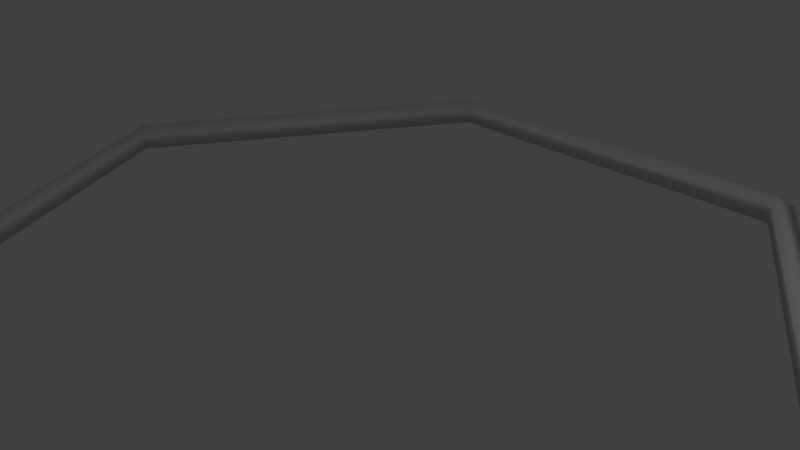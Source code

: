 # Source: banner1.blend  (saved by Blender 2.79.0; exported with 4.5.12 LTS)
import bpy
from mathutils import Matrix  # noqa: F401  (used for matrix-valued properties, if any)

bpy.ops.wm.read_factory_settings(use_empty=True)
scene = bpy.context.scene
scene.name = 'Scene'

# ---- collections
col_collection_1 = bpy.data.collections.new('Collection 1'); scene.collection.children.link(col_collection_1)

# ---- world
world_world = bpy.data.worlds.new('World'); scene.world = world_world
world_world.color = (0.05088, 0.05088, 0.05088)
world_world.use_sun_shadow = False
world_world.sun_shadow_jitter_overblur = 0.0
world_world.cycles.sampling_method = 'MANUAL'

# ---- cameras
cam_camera = bpy.data.cameras.new('Camera')
cam_camera.clip_end = 100.0
cam_camera.lens = 35.0
cam_camera.sensor_width = 32.0
cam_camera.sensor_height = 18.0
cam_camera.ortho_scale = 7.314
cam_camera.dof.focus_distance = 0.0
cam_camera.dof.aperture_fstop = 128.0

# ---- lights
light_lamp = bpy.data.lights.new('Lamp', 'POINT')
light_lamp.transmission_factor = 0.0
light_lamp.cutoff_distance = 30.0
light_lamp.energy = 100.0
light_lamp.shadow_buffer_clip_start = 1.001
light_lamp.shadow_soft_size = 0.1
light_lamp.shadow_maximum_resolution = 0.006
light_lamp.use_absolute_resolution = True

# ---- meshes
me_torus_001 = bpy.data.meshes.new('Torus.001')
me_torus_001.from_pydata([(6.2, 0.0, 0.0), (5.825, 0.0, 0.2165), (5.825, 0.0, -0.2165), (3.1, 5.369, 0.0), (2.912, 5.045, 0.2165), (2.912, 5.045, -0.2165), (-3.1, 5.369, 0.0), (-2.912, 5.045, 0.2165), (-2.912, 5.045, -0.2165), (-6.2, 5.42e-07, 0.0), (-5.825, 5.092e-07, 0.2165), (-5.825, 5.092e-07, -0.2165), (-3.1, -5.369, 0.0), (-2.912, -5.045, 0.2165), (-2.912, -5.045, -0.2165), (3.1, -5.369, 0.0), (2.912, -5.045, 0.2165), (2.912, -5.045, -0.2165)], [], [(0, 3, 4, 1), (1, 4, 5, 2), (2, 5, 3, 0), (3, 6, 7, 4), (4, 7, 8, 5), (5, 8, 6, 3), (6, 9, 10, 7), (7, 10, 11, 8), (8, 11, 9, 6), (9, 12, 13, 10), (10, 13, 14, 11), (11, 14, 12, 9), (12, 15, 16, 13), (13, 16, 17, 14), (14, 17, 15, 12), (15, 0, 1, 16), (16, 1, 2, 17), (17, 2, 0, 15)])
_uv = me_torus_001.uv_layers.new(name='UVMap')
_uv.uv.foreach_set('vector', [0.0, 0.0, 1.0, 0.0, 1.0, 1.0, 0.0, 1.0, 0.0, 0.0, 1.0, 0.0, 1.0, 1.0, 0.0, 1.0, 0.0, 0.0, 1.0, 0.0, 1.0, 1.0, 0.0, 1.0, 0.0, 0.0, 1.0, 0.0, 1.0, 1.0, 0.0, 1.0, 0.0, 0.0, 1.0, 0.0, 1.0, 1.0, 0.0, 1.0, 0.0, 0.0, 1.0, 0.0, 1.0, 1.0, 0.0, 1.0, 0.0, 0.0, 1.0, 0.0, 1.0, 1.0, 0.0, 1.0, 0.0, 0.0, 1.0, 0.0, 1.0, 1.0, 0.0, 1.0, 0.0, 0.0, 1.0, 0.0, 1.0, 1.0, 0.0, 1.0, 0.0, 0.0, 1.0, 0.0, 1.0, 1.0, 0.0, 1.0, 0.0, 0.0, 1.0, 0.0, 1.0, 1.0, 0.0, 1.0, 0.0, 0.0, 1.0, 0.0, 1.0, 1.0, 0.0, 1.0, 0.0, 0.0, 1.0, 0.0, 1.0, 1.0, 0.0, 1.0, 0.0, 0.0, 1.0, 0.0, 1.0, 1.0, 0.0, 1.0, 0.0, 0.0, 1.0, 0.0, 1.0, 1.0, 0.0, 1.0, 0.0, 0.0, 1.0, 0.0, 1.0, 1.0, 0.0, 1.0, 0.0, 0.0, 1.0, 0.0, 1.0, 1.0, 0.0, 1.0, 0.0, 0.0, 1.0, 0.0, 1.0, 1.0, 0.0, 1.0])
me_torus_001.use_remesh_preserve_volume = False
me_torus_001.use_remesh_preserve_attributes = False
me_torus_001.use_mirror_vertex_groups = False
me_torus_001.update()
me_torus_001.normals_split_custom_set([tuple(v) for v in zip(*[iter([1.0, 3.803e-05, -5.722e-06, 0.5001, 0.866, -1.607e-05, -0.2102, -0.3642, 0.9073, -0.4205, 1.551e-05, 0.9073, -0.4205, -2.368e-05, 0.9073, -0.2103, -0.3642, 0.9073, -0.2103, -0.3642, -0.9073, -0.4205, -2.366e-05, -0.9073, -0.4205, 4.491e-05, -0.9073, -0.2102, -0.3642, -0.9073, 0.5, 0.866, 5.424e-06, 1.0, 6.954e-05, 1.593e-05, 0.5, 0.866, -5.752e-06, -0.4999, 0.8661, -1.62e-05, 0.2103, -0.3642, 0.9073, -0.2103, -0.3642, 0.9073, -0.2102, -0.3642, 0.9073, 0.2102, -0.3642, 0.9073, 0.2102, -0.3642, -0.9073, -0.2102, -0.3642, -0.9073, -0.2103, -0.3642, -0.9073, 0.2103, -0.3642, -0.9073, -0.5, 0.866, 6.229e-06, 0.4999, 0.8661, 1.684e-05, -0.5, 0.866, -5.454e-06, -1.0, 6.962e-05, -1.593e-05, 0.4205, 4.488e-05, 0.9073, 0.2102, -0.3642, 0.9073, 0.2103, -0.3642, 0.9073, 0.4205, -2.371e-05, 0.9073, 0.4205, -2.372e-05, -0.9073, 0.2103, -0.3642, -0.9073, 0.2102, -0.3642, -0.9073, 0.4205, 1.551e-05, -0.9073, -1.0, 3.803e-05, 5.841e-06, -0.5001, 0.866, 1.621e-05, -1.0, -3.806e-05, -5.573e-06, -0.5001, -0.866, -1.585e-05, 0.2102, 0.3642, 0.9073, 0.4205, -1.53e-05, 0.9073, 0.4205, 2.372e-05, 0.9073, 0.2103, 0.3642, 0.9073, 0.2103, 0.3642, -0.9073, 0.4205, 2.371e-05, -0.9073, 0.4205, -4.5e-05, -0.9073, 0.2102, 0.3642, -0.9073, -0.5, -0.866, 5.603e-06, -1.0, -6.945e-05, 1.609e-05, -0.5, -0.866, -5.752e-06, 0.4999, -0.8661, -1.621e-05, -0.2103, 0.3642, 0.9073, 0.2103, 0.3642, 0.9073, 0.2102, 0.3642, 0.9073, -0.2102, 0.3642, 0.9073, -0.2102, 0.3642, -0.9073, 0.2102, 0.3642, -0.9073, 0.2103, 0.3642, -0.9073, -0.2103, 0.3642, -0.9073, 0.5, -0.866, 6.348e-06, -0.4999, -0.8661, 1.665e-05, 0.5, -0.866, -5.633e-06, 1.0, -6.95e-05, -1.618e-05, -0.4205, -4.5e-05, 0.9073, -0.2102, 0.3642, 0.9073, -0.2103, 0.3642, 0.9073, -0.4205, 2.366e-05, 0.9073, -0.4205, 2.368e-05, -0.9073, -0.2103, 0.3642, -0.9073, -0.2102, 0.3642, -0.9073, -0.4205, -1.545e-05, -0.9073, 1.0, -3.806e-05, 5.424e-06, 0.5001, -0.866, 1.59e-05])] * 3)])

# ---- objects
ob_torus_001 = bpy.data.objects.new('Torus.001', me_torus_001)
ob_lamp = bpy.data.objects.new('Lamp', light_lamp)
ob_camera = bpy.data.objects.new('Camera', cam_camera)

# ---- transforms, parenting, visibility, modifiers, constraints
ob_torus_001.location = (0.0, 0.0, 0.0)
ob_torus_001.lineart.crease_threshold = 0.0
ob_lamp.location = (4.076, 1.005, 5.904)
ob_lamp.rotation_euler = (0.6503, 0.05522, 1.866)
ob_lamp.lock_rotations_4d = False
ob_lamp.empty_display_type = 'ARROWS'
ob_lamp.color = (0.0, 0.0, 0.0, 0.0)
ob_lamp.lineart.crease_threshold = 0.0
ob_camera.location = (7.481, -6.508, 5.344)
ob_camera.rotation_euler = (1.109, 0.0, 0.8149)
ob_camera.lock_rotations_4d = False
ob_camera.empty_display_type = 'ARROWS'
ob_camera.color = (0.0, 0.0, 0.0, 0.0)
ob_camera.display_type = 'WIRE'
ob_camera.lineart.crease_threshold = 0.0

# ---- collection membership
col_collection_1.objects.link(ob_torus_001)
col_collection_1.objects.link(ob_lamp)
col_collection_1.objects.link(ob_camera)

# ---- scene / render settings (as saved in the file)
scene.camera = ob_camera
scene.frame_start = 1; scene.frame_end = 250; scene.frame_set(1)
scene.render.engine = 'BLENDER_EEVEE_NEXT'
scene.render.resolution_percentage = 50
scene.render.dither_intensity = 0.0
scene.cycles.use_denoising = False
scene.cycles.samples = 128
scene.cycles.sampling_pattern = 'TABULATED_SOBOL'
scene.cycles.use_adaptive_sampling = False
scene.cycles.use_light_tree = False
scene.cycles.blur_glossy = 0.0
scene.cycles.sample_clamp_indirect = 0.0
scene.view_settings.view_transform = 'Standard'
bpy.context.view_layer.update()
